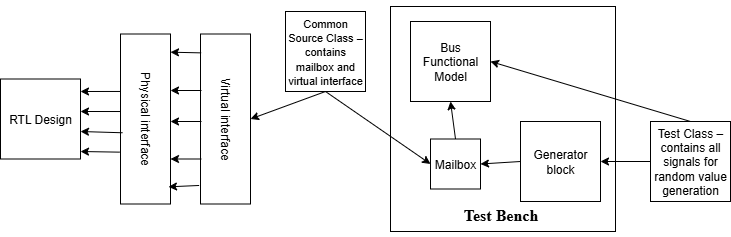

The diagram above was exported from draw.io. Its source (the exported page's mxGraphModel, read from the mxfile embedded in the PNG):
<mxGraphModel dx="786" dy="516" grid="1" gridSize="10" guides="1" tooltips="1" connect="1" arrows="1" fold="1" page="1" pageScale="1" pageWidth="850" pageHeight="1100" math="0" shadow="0">
  <root>
    <mxCell id="0" />
    <mxCell id="1" parent="0" />
    <mxCell id="XTTlTVvw4VXC9qXmgB8G-1" value="&lt;h3&gt;&lt;br&gt;&lt;br&gt;&lt;br&gt;&lt;br&gt;&lt;br&gt;&lt;br&gt;&lt;br&gt;&lt;br&gt;&lt;br&gt;&lt;font face=&quot;Times New Roman&quot; style=&quot;font-size: 16px;&quot;&gt;&lt;br&gt;&lt;br&gt;&lt;/font&gt;&lt;span style=&quot;background-color: transparent; color: light-dark(rgb(0, 0, 0), rgb(255, 255, 255));&quot;&gt;&lt;font face=&quot;Times New Roman&quot; style=&quot;font-size: 16px;&quot;&gt;Test Bench&lt;/font&gt;&amp;nbsp;&lt;/span&gt;&lt;/h3&gt;" style="whiteSpace=wrap;html=1;aspect=fixed;fillColor=none;" vertex="1" parent="1">
      <mxGeometry x="490" y="55" width="225" height="225" as="geometry" />
    </mxCell>
    <mxCell id="XTTlTVvw4VXC9qXmgB8G-2" value="RTL Design" style="whiteSpace=wrap;html=1;aspect=fixed;" vertex="1" parent="1">
      <mxGeometry x="100" y="127.5" width="80" height="80" as="geometry" />
    </mxCell>
    <mxCell id="XTTlTVvw4VXC9qXmgB8G-4" value="Virtual interface" style="rounded=0;whiteSpace=wrap;html=1;rotation=90;" vertex="1" parent="1">
      <mxGeometry x="240" y="142.5" width="170" height="50" as="geometry" />
    </mxCell>
    <mxCell id="XTTlTVvw4VXC9qXmgB8G-5" value="&lt;font style=&quot;font-size: 11px;&quot;&gt;Common Source Class – contains mailbox and virtual interface&lt;/font&gt;" style="whiteSpace=wrap;html=1;aspect=fixed;" vertex="1" parent="1">
      <mxGeometry x="385" y="60" width="80" height="80" as="geometry" />
    </mxCell>
    <mxCell id="XTTlTVvw4VXC9qXmgB8G-6" value="Test Class – contains all signals for random value generation" style="whiteSpace=wrap;html=1;aspect=fixed;" vertex="1" parent="1">
      <mxGeometry x="750" y="170" width="80" height="80" as="geometry" />
    </mxCell>
    <mxCell id="XTTlTVvw4VXC9qXmgB8G-7" value="Bus Functional Model" style="whiteSpace=wrap;html=1;aspect=fixed;" vertex="1" parent="1">
      <mxGeometry x="510" y="70" width="80" height="80" as="geometry" />
    </mxCell>
    <mxCell id="XTTlTVvw4VXC9qXmgB8G-8" value="Generator block" style="whiteSpace=wrap;html=1;aspect=fixed;" vertex="1" parent="1">
      <mxGeometry x="620" y="170" width="80" height="80" as="geometry" />
    </mxCell>
    <mxCell id="XTTlTVvw4VXC9qXmgB8G-9" value="Mailbox" style="whiteSpace=wrap;html=1;aspect=fixed;" vertex="1" parent="1">
      <mxGeometry x="530" y="187.5" width="50" height="50" as="geometry" />
    </mxCell>
    <mxCell id="XTTlTVvw4VXC9qXmgB8G-10" value="Physical interface" style="rounded=0;whiteSpace=wrap;html=1;rotation=90;" vertex="1" parent="1">
      <mxGeometry x="160" y="142.5" width="170" height="50" as="geometry" />
    </mxCell>
    <mxCell id="XTTlTVvw4VXC9qXmgB8G-11" value="" style="endArrow=classic;html=1;rounded=0;exitX=0;exitY=0.5;exitDx=0;exitDy=0;entryX=1;entryY=0.5;entryDx=0;entryDy=0;" edge="1" parent="1" source="XTTlTVvw4VXC9qXmgB8G-6" target="XTTlTVvw4VXC9qXmgB8G-8">
      <mxGeometry width="50" height="50" relative="1" as="geometry">
        <mxPoint x="470" y="300" as="sourcePoint" />
        <mxPoint x="520" y="250" as="targetPoint" />
      </mxGeometry>
    </mxCell>
    <mxCell id="XTTlTVvw4VXC9qXmgB8G-13" value="" style="endArrow=classic;html=1;rounded=0;exitX=0.5;exitY=0;exitDx=0;exitDy=0;entryX=1;entryY=0.5;entryDx=0;entryDy=0;" edge="1" parent="1" source="XTTlTVvw4VXC9qXmgB8G-6" target="XTTlTVvw4VXC9qXmgB8G-7">
      <mxGeometry width="50" height="50" relative="1" as="geometry">
        <mxPoint x="470" y="300" as="sourcePoint" />
        <mxPoint x="520" y="250" as="targetPoint" />
      </mxGeometry>
    </mxCell>
    <mxCell id="XTTlTVvw4VXC9qXmgB8G-14" value="" style="endArrow=classic;html=1;rounded=0;exitX=0;exitY=0.5;exitDx=0;exitDy=0;entryX=1;entryY=0.5;entryDx=0;entryDy=0;" edge="1" parent="1" source="XTTlTVvw4VXC9qXmgB8G-8" target="XTTlTVvw4VXC9qXmgB8G-9">
      <mxGeometry width="50" height="50" relative="1" as="geometry">
        <mxPoint x="470" y="300" as="sourcePoint" />
        <mxPoint x="520" y="250" as="targetPoint" />
      </mxGeometry>
    </mxCell>
    <mxCell id="XTTlTVvw4VXC9qXmgB8G-15" value="" style="endArrow=classic;html=1;rounded=0;exitX=0.5;exitY=0;exitDx=0;exitDy=0;entryX=0.5;entryY=1;entryDx=0;entryDy=0;" edge="1" parent="1" source="XTTlTVvw4VXC9qXmgB8G-9" target="XTTlTVvw4VXC9qXmgB8G-7">
      <mxGeometry width="50" height="50" relative="1" as="geometry">
        <mxPoint x="470" y="300" as="sourcePoint" />
        <mxPoint x="520" y="250" as="targetPoint" />
      </mxGeometry>
    </mxCell>
    <mxCell id="XTTlTVvw4VXC9qXmgB8G-16" value="" style="endArrow=classic;html=1;rounded=0;exitX=0.5;exitY=1;exitDx=0;exitDy=0;entryX=0;entryY=0.5;entryDx=0;entryDy=0;" edge="1" parent="1" source="XTTlTVvw4VXC9qXmgB8G-5" target="XTTlTVvw4VXC9qXmgB8G-9">
      <mxGeometry width="50" height="50" relative="1" as="geometry">
        <mxPoint x="470" y="300" as="sourcePoint" />
        <mxPoint x="520" y="250" as="targetPoint" />
      </mxGeometry>
    </mxCell>
    <mxCell id="XTTlTVvw4VXC9qXmgB8G-17" value="" style="endArrow=classic;html=1;rounded=0;exitX=0.5;exitY=1;exitDx=0;exitDy=0;entryX=0.5;entryY=0;entryDx=0;entryDy=0;" edge="1" parent="1" source="XTTlTVvw4VXC9qXmgB8G-5" target="XTTlTVvw4VXC9qXmgB8G-4">
      <mxGeometry width="50" height="50" relative="1" as="geometry">
        <mxPoint x="470" y="300" as="sourcePoint" />
        <mxPoint x="520" y="250" as="targetPoint" />
      </mxGeometry>
    </mxCell>
    <mxCell id="XTTlTVvw4VXC9qXmgB8G-18" value="" style="endArrow=classic;html=1;rounded=0;exitX=0.111;exitY=0.987;exitDx=0;exitDy=0;exitPerimeter=0;entryX=0.107;entryY=0;entryDx=0;entryDy=0;entryPerimeter=0;" edge="1" parent="1" source="XTTlTVvw4VXC9qXmgB8G-4" target="XTTlTVvw4VXC9qXmgB8G-10">
      <mxGeometry width="50" height="50" relative="1" as="geometry">
        <mxPoint x="470" y="300" as="sourcePoint" />
        <mxPoint x="520" y="250" as="targetPoint" />
      </mxGeometry>
    </mxCell>
    <mxCell id="XTTlTVvw4VXC9qXmgB8G-19" value="" style="endArrow=classic;html=1;rounded=0;exitX=0.338;exitY=1;exitDx=0;exitDy=0;exitPerimeter=0;entryX=0.107;entryY=0;entryDx=0;entryDy=0;entryPerimeter=0;" edge="1" parent="1" source="XTTlTVvw4VXC9qXmgB8G-10">
      <mxGeometry width="50" height="50" relative="1" as="geometry">
        <mxPoint x="211" y="140" as="sourcePoint" />
        <mxPoint x="180" y="140" as="targetPoint" />
      </mxGeometry>
    </mxCell>
    <mxCell id="XTTlTVvw4VXC9qXmgB8G-20" value="" style="endArrow=classic;html=1;rounded=0;exitX=0.111;exitY=0.987;exitDx=0;exitDy=0;exitPerimeter=0;entryX=0.107;entryY=0;entryDx=0;entryDy=0;entryPerimeter=0;" edge="1" parent="1">
      <mxGeometry width="50" height="50" relative="1" as="geometry">
        <mxPoint x="301" y="170" as="sourcePoint" />
        <mxPoint x="270" y="170" as="targetPoint" />
      </mxGeometry>
    </mxCell>
    <mxCell id="XTTlTVvw4VXC9qXmgB8G-21" value="" style="endArrow=classic;html=1;rounded=0;exitX=0.111;exitY=0.987;exitDx=0;exitDy=0;exitPerimeter=0;entryX=0.107;entryY=0;entryDx=0;entryDy=0;entryPerimeter=0;" edge="1" parent="1">
      <mxGeometry width="50" height="50" relative="1" as="geometry">
        <mxPoint x="301" y="207.5" as="sourcePoint" />
        <mxPoint x="270" y="207.5" as="targetPoint" />
      </mxGeometry>
    </mxCell>
    <mxCell id="XTTlTVvw4VXC9qXmgB8G-22" value="" style="endArrow=classic;html=1;rounded=0;exitX=0.891;exitY=1.027;exitDx=0;exitDy=0;exitPerimeter=0;entryX=0.899;entryY=0.04;entryDx=0;entryDy=0;entryPerimeter=0;" edge="1" parent="1" source="XTTlTVvw4VXC9qXmgB8G-4" target="XTTlTVvw4VXC9qXmgB8G-10">
      <mxGeometry width="50" height="50" relative="1" as="geometry">
        <mxPoint x="341" y="141" as="sourcePoint" />
        <mxPoint x="310" y="141" as="targetPoint" />
      </mxGeometry>
    </mxCell>
    <mxCell id="XTTlTVvw4VXC9qXmgB8G-24" value="" style="endArrow=classic;html=1;rounded=0;exitX=0.456;exitY=1;exitDx=0;exitDy=0;exitPerimeter=0;entryX=0.107;entryY=0;entryDx=0;entryDy=0;entryPerimeter=0;" edge="1" parent="1" source="XTTlTVvw4VXC9qXmgB8G-10">
      <mxGeometry width="50" height="50" relative="1" as="geometry">
        <mxPoint x="211" y="160" as="sourcePoint" />
        <mxPoint x="180" y="160" as="targetPoint" />
      </mxGeometry>
    </mxCell>
    <mxCell id="XTTlTVvw4VXC9qXmgB8G-25" value="" style="endArrow=classic;html=1;rounded=0;exitX=0.581;exitY=0.96;exitDx=0;exitDy=0;exitPerimeter=0;entryX=0.107;entryY=0;entryDx=0;entryDy=0;entryPerimeter=0;" edge="1" parent="1" source="XTTlTVvw4VXC9qXmgB8G-10">
      <mxGeometry width="50" height="50" relative="1" as="geometry">
        <mxPoint x="211" y="180" as="sourcePoint" />
        <mxPoint x="180" y="180" as="targetPoint" />
      </mxGeometry>
    </mxCell>
    <mxCell id="XTTlTVvw4VXC9qXmgB8G-26" value="" style="endArrow=classic;html=1;rounded=0;exitX=0.695;exitY=1.013;exitDx=0;exitDy=0;exitPerimeter=0;entryX=0.107;entryY=0;entryDx=0;entryDy=0;entryPerimeter=0;" edge="1" parent="1" source="XTTlTVvw4VXC9qXmgB8G-10">
      <mxGeometry width="50" height="50" relative="1" as="geometry">
        <mxPoint x="211" y="200" as="sourcePoint" />
        <mxPoint x="180" y="200" as="targetPoint" />
      </mxGeometry>
    </mxCell>
    <mxCell id="XTTlTVvw4VXC9qXmgB8G-29" value="" style="endArrow=classic;html=1;rounded=0;exitX=0.111;exitY=0.987;exitDx=0;exitDy=0;exitPerimeter=0;entryX=0.107;entryY=0;entryDx=0;entryDy=0;entryPerimeter=0;" edge="1" parent="1">
      <mxGeometry width="50" height="50" relative="1" as="geometry">
        <mxPoint x="301" y="139" as="sourcePoint" />
        <mxPoint x="270" y="139" as="targetPoint" />
      </mxGeometry>
    </mxCell>
  </root>
</mxGraphModel>